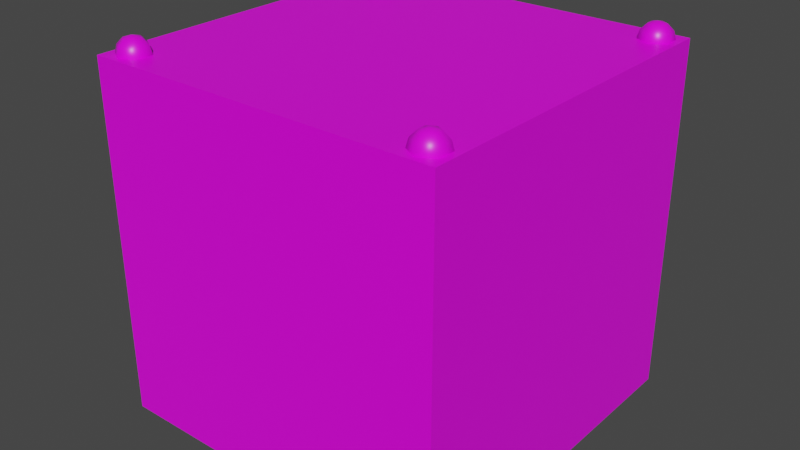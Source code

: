 # Source: rainbow_orange.blend  (saved by Blender 4.2.66; exported with 4.5.12 LTS)
import bpy
from mathutils import Matrix  # noqa: F401  (used for matrix-valued properties, if any)

bpy.ops.wm.read_factory_settings(use_empty=True)
scene = bpy.context.scene
scene.name = 'Scene'

# ---- collections
col_collection = bpy.data.collections.new('Collection'); scene.collection.children.link(col_collection)

# ---- images (referenced by path relative to the original .blend; pixels are not part of the script)
import os
ASSET_DIR = os.environ.get("B2B_ASSET_DIR", "")  # directory of the original .blend (textures are referenced by path, not embedded)
HERE = os.path.dirname(os.path.abspath(__file__))  # packed textures are extracted next to this script under _unpacked/

def load_image(name, relpath, width, height, colorspace="sRGB"):
    """Load a texture the original file referenced (path relative to the .blend, or extracted next to this script)."""
    p = next((c for c in (os.path.join(HERE, relpath), os.path.join(ASSET_DIR, relpath)) if relpath and os.path.exists(c)), "")
    if p:
        img = bpy.data.images.load(p, check_existing=True)
        img.name = name
    else:  # same state as the original file: an image datablock whose file is absent (Cycles renders it pink)
        img = bpy.data.images.new(name, width, height)
        img.source = "FILE"
        img.filepath = "//" + (relpath or name)
    img.colorspace_settings.name = colorspace
    return img
img_carry_vault_tex_png = load_image('carry_vault_tex.png', 'carry_vault_tex.png', 1024, 1024, 'sRGB')

# ---- materials (node trees are filled in below, after node groups)
mat_carry_vault_material = bpy.data.materials.new('carry_vault_material')
mat_carry_vault_material.alpha_threshold = 0.0
mat_carry_vault_material.use_transparent_shadow = False
mat_carry_vault_material.line_color = (0.0, 0.0, 0.0, 1.0)

# ---- material node trees
mat_carry_vault_material.use_nodes = True; mat_carry_vault_material.node_tree.nodes.clear()
_N = mat_carry_vault_material.node_tree.nodes; _L = mat_carry_vault_material.node_tree.links
n0 = _N.new('ShaderNodeOutputMaterial'); n0.name = 'Material Output'; n0.location = (300, 300)
n1 = _N.new('ShaderNodeBsdfPrincipled'); n1.name = 'Principled BSDF'; n1.location = (10, 300)
n1.distribution = 'GGX'
n1.subsurface_method = 'RANDOM_WALK_SKIN'
n1.inputs[2].default_value = 0.4
n1.inputs[3].default_value = 1.45
n1.inputs[27].default_value = (0.0, 0.0, 0.0, 1.0)
n1.inputs[28].default_value = 1.0
n2 = _N.new('ShaderNodeTexImage'); n2.name = '画像テクスチャ'; n2.location = (-280, 280)
n2.image = img_carry_vault_tex_png
_L.new(n1.outputs[0], n0.inputs[0])
_L.new(n2.outputs[0], n1.inputs[0])
n0.is_active_output = True

# ---- world
world_world = bpy.data.worlds.new('World'); scene.world = world_world
world_world.use_nodes = True; world_world.node_tree.nodes.clear()
_N = world_world.node_tree.nodes; _L = world_world.node_tree.links
n0 = _N.new('ShaderNodeOutputWorld'); n0.name = 'World Output'; n0.location = (300, 300)
n1 = _N.new('ShaderNodeBackground'); n1.name = 'Background'; n1.location = (10, 300)
n1.inputs[0].default_value = (0.05088, 0.05088, 0.05088, 1.0)
_L.new(n1.outputs[0], n0.inputs[0])
n0.is_active_output = True
world_world.color = (0.05088, 0.05088, 0.05088)
world_world.use_sun_shadow = False
world_world.sun_shadow_jitter_overblur = 0.0

# ---- meshes
me_cube = bpy.data.meshes.new('Cube')
me_cube.from_pydata([(0.5, 0.5, 0.0), (0.5, 0.5, -1.0), (0.44, 0.4637, 0.03988), (0.44, 0.481, 0.02255), (0.44, 0.4874, -0.001128), (0.44, 0.481, -0.0248), (0.44, 0.4637, -0.04214), (0.4605, 0.4518, 0.03988), (0.4755, 0.4605, 0.02255), (0.481, 0.4637, -0.001128), (0.4755, 0.4605, -0.0248), (0.4605, 0.4518, -0.04214), (0.4605, 0.4282, 0.03988), (0.4755, 0.4195, 0.02255), (0.481, 0.4163, -0.001128), (0.4755, 0.4195, -0.0248), (0.4605, 0.4282, -0.04214), (0.44, 0.4163, 0.03988), (0.44, 0.399, 0.02255), (0.44, 0.3926, -0.001128), (0.44, 0.399, -0.0248), (0.44, 0.4163, -0.04214), (0.44, 0.44, -0.04848), (0.44, 0.44, 0.04623), (0.4195, 0.4282, 0.03988), (0.4045, 0.4195, 0.02255), (0.399, 0.4163, -0.001128), (0.4045, 0.4195, -0.0248), (0.4195, 0.4282, -0.04214), (0.0, 0.0, -1.0), (0.0, 0.0, 0.0), (0.4195, 0.4518, 0.03988), (0.4045, 0.4605, 0.02255), (0.399, 0.4637, -0.001128), (0.4045, 0.4605, -0.0248), (0.4195, 0.4518, -0.04214), (0.0, 0.5, 0.0), (0.0, 0.5, -1.0), (0.5, 0.0, -1.0), (0.5, 0.0, 0.0), (-0.5, 0.5, 0.0), (-0.5, 0.5, -1.0), (-0.44, 0.4637, 0.03988), (-0.44, 0.481, 0.02255), (-0.44, 0.4874, -0.001128), (-0.44, 0.481, -0.0248), (-0.44, 0.4637, -0.04214), (-0.4605, 0.4518, 0.03988), (-0.4755, 0.4605, 0.02255), (-0.481, 0.4637, -0.001128), (-0.4755, 0.4605, -0.0248), (-0.4605, 0.4518, -0.04214), (-0.4605, 0.4282, 0.03988), (-0.4755, 0.4195, 0.02255), (-0.481, 0.4163, -0.001128), (-0.4755, 0.4195, -0.0248), (-0.4605, 0.4282, -0.04214), (-0.44, 0.4163, 0.03988), (-0.44, 0.399, 0.02255), (-0.44, 0.3926, -0.001128), (-0.44, 0.399, -0.0248), (-0.44, 0.4163, -0.04214), (-0.44, 0.44, -0.04848), (-0.44, 0.44, 0.04623), (-0.4195, 0.4282, 0.03988), (-0.4045, 0.4195, 0.02255), (-0.399, 0.4163, -0.001128), (-0.4045, 0.4195, -0.0248), (-0.4195, 0.4282, -0.04214), (-0.4195, 0.4518, 0.03988), (-0.4045, 0.4605, 0.02255), (-0.399, 0.4637, -0.001128), (-0.4045, 0.4605, -0.0248), (-0.4195, 0.4518, -0.04214), (-0.5, 0.0, -1.0), (-0.5, 0.0, 0.0), (0.5, -0.5, 0.0), (0.5, -0.5, -1.0), (0.44, -0.4637, 0.03988), (0.44, -0.481, 0.02255), (0.44, -0.4874, -0.001128), (0.44, -0.481, -0.0248), (0.44, -0.4637, -0.04214), (0.4605, -0.4518, 0.03988), (0.4755, -0.4605, 0.02255), (0.481, -0.4637, -0.001128), (0.4755, -0.4605, -0.0248), (0.4605, -0.4518, -0.04214), (0.4605, -0.4282, 0.03988), (0.4755, -0.4195, 0.02255), (0.481, -0.4163, -0.001128), (0.4755, -0.4195, -0.0248), (0.4605, -0.4282, -0.04214), (0.44, -0.4163, 0.03988), (0.44, -0.399, 0.02255), (0.44, -0.3926, -0.001128), (0.44, -0.399, -0.0248), (0.44, -0.4163, -0.04214), (0.44, -0.44, -0.04848), (0.44, -0.44, 0.04623), (0.4195, -0.4282, 0.03988), (0.4045, -0.4195, 0.02255), (0.399, -0.4163, -0.001128), (0.4045, -0.4195, -0.0248), (0.4195, -0.4282, -0.04214), (0.4195, -0.4518, 0.03988), (0.4045, -0.4605, 0.02255), (0.399, -0.4637, -0.001128), (0.4045, -0.4605, -0.0248), (0.4195, -0.4518, -0.04214), (0.0, -0.5, 0.0), (0.0, -0.5, -1.0), (-0.5, -0.5, 0.0), (-0.5, -0.5, -1.0), (-0.44, -0.4637, 0.03988), (-0.44, -0.481, 0.02255), (-0.44, -0.4874, -0.001128), (-0.44, -0.481, -0.0248), (-0.44, -0.4637, -0.04214), (-0.4605, -0.4518, 0.03988), (-0.4755, -0.4605, 0.02255), (-0.481, -0.4637, -0.001128), (-0.4755, -0.4605, -0.0248), (-0.4605, -0.4518, -0.04214), (-0.4605, -0.4282, 0.03988), (-0.4755, -0.4195, 0.02255), (-0.481, -0.4163, -0.001128), (-0.4755, -0.4195, -0.0248), (-0.4605, -0.4282, -0.04214), (-0.44, -0.4163, 0.03988), (-0.44, -0.399, 0.02255), (-0.44, -0.3926, -0.001128), (-0.44, -0.399, -0.0248), (-0.44, -0.4163, -0.04214), (-0.44, -0.44, -0.04848), (-0.44, -0.44, 0.04623), (-0.4195, -0.4282, 0.03988), (-0.4045, -0.4195, 0.02255), (-0.399, -0.4163, -0.001128), (-0.4045, -0.4195, -0.0248), (-0.4195, -0.4282, -0.04214), (-0.4195, -0.4518, 0.03988), (-0.4045, -0.4605, 0.02255), (-0.399, -0.4637, -0.001128), (-0.4045, -0.4605, -0.0248), (-0.4195, -0.4518, -0.04214)], [], [(37, 36, 0, 1), (3, 2, 7, 8), (6, 5, 10, 11), (4, 3, 8, 9), (2, 23, 7), (22, 6, 11), (5, 4, 9, 10), (11, 10, 15, 16), (9, 8, 13, 14), (7, 23, 12), (22, 11, 16), (10, 9, 14, 15), (8, 7, 12, 13), (16, 15, 20, 21), (14, 13, 18, 19), (12, 23, 17), (22, 16, 21), (15, 14, 19, 20), (13, 12, 17, 18), (19, 18, 25, 26), (17, 23, 24), (22, 21, 28), (20, 19, 26, 27), (18, 17, 24, 25), (21, 20, 27, 28), (24, 23, 31), (22, 28, 35), (27, 26, 33, 34), (25, 24, 31, 32), (28, 27, 34, 35), (26, 25, 32, 33), (22, 35, 6), (34, 33, 4, 5), (32, 31, 2, 3), (35, 34, 5, 6), (33, 32, 3, 4), (31, 23, 2), (1, 0, 39, 38), (37, 1, 38, 29), (0, 36, 30, 39), (37, 41, 40, 36), (43, 48, 47, 42), (46, 51, 50, 45), (44, 49, 48, 43), (42, 47, 63), (62, 51, 46), (45, 50, 49, 44), (51, 56, 55, 50), (49, 54, 53, 48), (47, 52, 63), (62, 56, 51), (50, 55, 54, 49), (48, 53, 52, 47), (56, 61, 60, 55), (54, 59, 58, 53), (52, 57, 63), (62, 61, 56), (55, 60, 59, 54), (53, 58, 57, 52), (59, 66, 65, 58), (57, 64, 63), (62, 68, 61), (60, 67, 66, 59), (58, 65, 64, 57), (61, 68, 67, 60), (64, 69, 63), (62, 73, 68), (67, 72, 71, 66), (65, 70, 69, 64), (68, 73, 72, 67), (66, 71, 70, 65), (62, 46, 73), (72, 45, 44, 71), (70, 43, 42, 69), (73, 46, 45, 72), (71, 44, 43, 70), (69, 42, 63), (41, 74, 75, 40), (37, 29, 74, 41), (40, 75, 30, 36), (111, 77, 76, 110), (79, 84, 83, 78), (82, 87, 86, 81), (80, 85, 84, 79), (78, 83, 99), (98, 87, 82), (81, 86, 85, 80), (87, 92, 91, 86), (85, 90, 89, 84), (83, 88, 99), (98, 92, 87), (86, 91, 90, 85), (84, 89, 88, 83), (92, 97, 96, 91), (90, 95, 94, 89), (88, 93, 99), (98, 97, 92), (91, 96, 95, 90), (89, 94, 93, 88), (95, 102, 101, 94), (93, 100, 99), (98, 104, 97), (96, 103, 102, 95), (94, 101, 100, 93), (97, 104, 103, 96), (100, 105, 99), (98, 109, 104), (103, 108, 107, 102), (101, 106, 105, 100), (104, 109, 108, 103), (102, 107, 106, 101), (98, 82, 109), (108, 81, 80, 107), (106, 79, 78, 105), (109, 82, 81, 108), (107, 80, 79, 106), (105, 78, 99), (77, 38, 39, 76), (111, 29, 38, 77), (76, 39, 30, 110), (111, 110, 112, 113), (115, 114, 119, 120), (118, 117, 122, 123), (116, 115, 120, 121), (114, 135, 119), (134, 118, 123), (117, 116, 121, 122), (123, 122, 127, 128), (121, 120, 125, 126), (119, 135, 124), (134, 123, 128), (122, 121, 126, 127), (120, 119, 124, 125), (128, 127, 132, 133), (126, 125, 130, 131), (124, 135, 129), (134, 128, 133), (127, 126, 131, 132), (125, 124, 129, 130), (131, 130, 137, 138), (129, 135, 136), (134, 133, 140), (132, 131, 138, 139), (130, 129, 136, 137), (133, 132, 139, 140), (136, 135, 141), (134, 140, 145), (139, 138, 143, 144), (137, 136, 141, 142), (140, 139, 144, 145), (138, 137, 142, 143), (134, 145, 118), (144, 143, 116, 117), (142, 141, 114, 115), (145, 144, 117, 118), (143, 142, 115, 116), (141, 135, 114), (113, 112, 75, 74), (111, 113, 74, 29), (112, 110, 30, 75)])
me_cube.polygons.foreach_set('use_smooth', [True] * 160)
_k = set([(0, 1), (0, 36), (0, 39), (1, 37), (1, 38), (36, 40), (37, 41), (38, 77), (39, 76), (40, 41), (40, 75), (41, 74), (74, 113), (75, 112), (76, 77), (76, 110), (77, 111), (110, 112), (111, 113), (112, 113)])
me_cube.attributes.new('sharp_edge', 'BOOLEAN', 'EDGE').data.foreach_set('value', [ (min(e.vertices), max(e.vertices)) in _k for e in me_cube.edges])
_uv = me_cube.uv_layers.new(name='UVMap')
_uv.uv.foreach_set('vector', [0.1597, 0.6654, 0.1491, 0.6654, 0.1491, 0.6601, 0.1597, 0.6601, 0.1504, 0.7764, 0.1492, 0.7773, 0.1472, 0.7761, 0.1483, 0.7734, 0.1542, 0.7768, 0.1528, 0.7762, 0.154, 0.7724, 0.1564, 0.775, 0.1515, 0.7761, 0.1504, 0.7764, 0.1483, 0.7734, 0.1508, 0.7719, 0.1492, 0.7773, 0.1476, 0.7796, 0.1472, 0.7761, 0.1561, 0.779, 0.1542, 0.7768, 0.1564, 0.775, 0.1528, 0.7762, 0.1515, 0.7761, 0.1508, 0.7719, 0.154, 0.7724, 0.1564, 0.7825, 0.1554, 0.7851, 0.1533, 0.7822, 0.1544, 0.7814, 0.1529, 0.7866, 0.1497, 0.7862, 0.1509, 0.7824, 0.1522, 0.7825, 0.1474, 0.7836, 0.1476, 0.7796, 0.1495, 0.7818, 0.1561, 0.779, 0.1564, 0.7825, 0.1544, 0.7814, 0.1554, 0.7851, 0.1529, 0.7866, 0.1522, 0.7825, 0.1533, 0.7822, 0.1497, 0.7862, 0.1474, 0.7836, 0.1495, 0.7818, 0.1509, 0.7824, 0.1544, 0.7814, 0.1533, 0.7822, 0.1528, 0.7806, 0.1537, 0.7802, 0.1522, 0.7825, 0.1509, 0.7824, 0.1512, 0.7807, 0.152, 0.7807, 0.1495, 0.7818, 0.1476, 0.7796, 0.1501, 0.7805, 0.1561, 0.779, 0.1544, 0.7814, 0.1537, 0.7802, 0.1533, 0.7822, 0.1522, 0.7825, 0.152, 0.7807, 0.1528, 0.7806, 0.1509, 0.7824, 0.1495, 0.7818, 0.1501, 0.7805, 0.1512, 0.7807, 0.152, 0.7807, 0.1512, 0.7807, 0.1511, 0.7794, 0.1519, 0.7793, 0.1501, 0.7805, 0.1476, 0.7796, 0.1502, 0.7794, 0.1561, 0.779, 0.1537, 0.7802, 0.1535, 0.7792, 0.1528, 0.7806, 0.152, 0.7807, 0.1519, 0.7793, 0.1526, 0.7793, 0.1512, 0.7807, 0.1501, 0.7805, 0.1502, 0.7794, 0.1511, 0.7794, 0.1537, 0.7802, 0.1528, 0.7806, 0.1526, 0.7793, 0.1535, 0.7792, 0.1502, 0.7794, 0.1476, 0.7796, 0.1499, 0.7784, 0.1561, 0.779, 0.1535, 0.7792, 0.1536, 0.7781, 0.1526, 0.7793, 0.1519, 0.7793, 0.1517, 0.778, 0.1526, 0.778, 0.1511, 0.7794, 0.1502, 0.7794, 0.1499, 0.7784, 0.1509, 0.7781, 0.1535, 0.7792, 0.1526, 0.7793, 0.1526, 0.778, 0.1536, 0.7781, 0.1519, 0.7793, 0.1511, 0.7794, 0.1509, 0.7781, 0.1517, 0.778, 0.1561, 0.779, 0.1536, 0.7781, 0.1542, 0.7768, 0.1526, 0.778, 0.1517, 0.778, 0.1515, 0.7761, 0.1528, 0.7762, 0.1509, 0.7781, 0.1499, 0.7784, 0.1492, 0.7773, 0.1504, 0.7764, 0.1536, 0.7781, 0.1526, 0.778, 0.1528, 0.7762, 0.1542, 0.7768, 0.1517, 0.778, 0.1509, 0.7781, 0.1504, 0.7764, 0.1515, 0.7761, 0.1499, 0.7784, 0.1476, 0.7796, 0.1492, 0.7773, 0.1597, 0.6601, 0.1491, 0.6601, 0.1491, 0.6548, 0.1597, 0.6548, 0.165, 0.6601, 0.1597, 0.6601, 0.1597, 0.6548, 0.165, 0.6548, 0.1491, 0.6601, 0.1438, 0.6601, 0.1438, 0.6548, 0.1491, 0.6548, 0.1597, 0.6654, 0.1597, 0.6707, 0.1491, 0.6707, 0.1491, 0.6654, 0.1416, 0.7762, 0.1419, 0.778, 0.1408, 0.7781, 0.1402, 0.7768, 0.1452, 0.7772, 0.1445, 0.7784, 0.1435, 0.778, 0.1441, 0.7764, 0.1429, 0.7761, 0.1427, 0.7779, 0.1419, 0.778, 0.1416, 0.7762, 0.1402, 0.7768, 0.1408, 0.7781, 0.1383, 0.779, 0.1469, 0.7795, 0.1445, 0.7784, 0.1452, 0.7772, 0.1441, 0.7764, 0.1435, 0.778, 0.1427, 0.7779, 0.1429, 0.7761, 0.1445, 0.7784, 0.1443, 0.7794, 0.1433, 0.7793, 0.1435, 0.778, 0.1427, 0.7779, 0.1426, 0.7793, 0.1419, 0.7793, 0.1419, 0.778, 0.1408, 0.7781, 0.1409, 0.7792, 0.1383, 0.779, 0.1469, 0.7795, 0.1443, 0.7794, 0.1445, 0.7784, 0.1435, 0.778, 0.1433, 0.7793, 0.1426, 0.7793, 0.1427, 0.7779, 0.1419, 0.778, 0.1419, 0.7793, 0.1409, 0.7792, 0.1408, 0.7781, 0.1443, 0.7794, 0.1444, 0.7805, 0.1433, 0.7806, 0.1433, 0.7793, 0.1426, 0.7793, 0.1425, 0.7807, 0.1417, 0.7806, 0.1419, 0.7793, 0.1409, 0.7792, 0.1407, 0.7803, 0.1383, 0.779, 0.1469, 0.7795, 0.1444, 0.7805, 0.1443, 0.7794, 0.1433, 0.7793, 0.1433, 0.7806, 0.1425, 0.7807, 0.1426, 0.7793, 0.1419, 0.7793, 0.1417, 0.7806, 0.1407, 0.7803, 0.1409, 0.7792, 0.1425, 0.7807, 0.1424, 0.7825, 0.1412, 0.7823, 0.1417, 0.7806, 0.1407, 0.7803, 0.14, 0.7814, 0.1383, 0.779, 0.1469, 0.7795, 0.145, 0.7817, 0.1444, 0.7805, 0.1433, 0.7806, 0.1436, 0.7824, 0.1424, 0.7825, 0.1425, 0.7807, 0.1417, 0.7806, 0.1412, 0.7823, 0.14, 0.7814, 0.1407, 0.7803, 0.1444, 0.7805, 0.145, 0.7817, 0.1436, 0.7824, 0.1433, 0.7806, 0.14, 0.7814, 0.1378, 0.7827, 0.1383, 0.779, 0.1469, 0.7795, 0.1472, 0.7834, 0.145, 0.7817, 0.1436, 0.7824, 0.1449, 0.786, 0.1419, 0.7865, 0.1424, 0.7825, 0.1412, 0.7823, 0.1394, 0.7852, 0.1378, 0.7827, 0.14, 0.7814, 0.145, 0.7817, 0.1472, 0.7834, 0.1449, 0.786, 0.1436, 0.7824, 0.1424, 0.7825, 0.1419, 0.7865, 0.1394, 0.7852, 0.1412, 0.7823, 0.1469, 0.7795, 0.1452, 0.7772, 0.1472, 0.7761, 0.1461, 0.7734, 0.1441, 0.7764, 0.1429, 0.7761, 0.1436, 0.7719, 0.1404, 0.7723, 0.1416, 0.7762, 0.1402, 0.7768, 0.138, 0.775, 0.1472, 0.7761, 0.1452, 0.7772, 0.1441, 0.7764, 0.1461, 0.7734, 0.1436, 0.7719, 0.1429, 0.7761, 0.1416, 0.7762, 0.1404, 0.7723, 0.138, 0.775, 0.1402, 0.7768, 0.1383, 0.779, 0.1703, 0.6601, 0.1703, 0.6548, 0.1809, 0.6548, 0.1809, 0.6601, 0.165, 0.6601, 0.165, 0.6548, 0.1703, 0.6548, 0.1703, 0.6601, 0.1385, 0.6601, 0.1385, 0.6548, 0.1438, 0.6548, 0.1438, 0.6601, 0.1597, 0.6442, 0.1597, 0.6495, 0.1491, 0.6495, 0.1491, 0.6442, 0.1602, 0.7805, 0.1596, 0.7821, 0.1585, 0.7813, 0.1592, 0.7801, 0.1629, 0.7804, 0.1635, 0.7817, 0.162, 0.7823, 0.1618, 0.7806, 0.161, 0.7806, 0.1608, 0.7824, 0.1596, 0.7821, 0.1602, 0.7805, 0.1592, 0.7801, 0.1585, 0.7813, 0.1568, 0.7789, 0.1654, 0.7795, 0.1635, 0.7817, 0.1629, 0.7804, 0.1618, 0.7806, 0.162, 0.7823, 0.1608, 0.7824, 0.161, 0.7806, 0.1635, 0.7817, 0.1657, 0.7835, 0.1632, 0.7862, 0.162, 0.7823, 0.1608, 0.7824, 0.16, 0.7866, 0.1575, 0.7851, 0.1596, 0.7821, 0.1585, 0.7813, 0.1565, 0.7824, 0.1568, 0.7789, 0.1654, 0.7795, 0.1657, 0.7835, 0.1635, 0.7817, 0.162, 0.7823, 0.1632, 0.7862, 0.16, 0.7866, 0.1608, 0.7824, 0.1596, 0.7821, 0.1575, 0.7851, 0.1565, 0.7824, 0.1585, 0.7813, 0.1657, 0.776, 0.1637, 0.7772, 0.1626, 0.7763, 0.1646, 0.7734, 0.1621, 0.7719, 0.1614, 0.776, 0.1602, 0.7761, 0.159, 0.7724, 0.1566, 0.7749, 0.1588, 0.7767, 0.1568, 0.7789, 0.1654, 0.7795, 0.1637, 0.7772, 0.1657, 0.776, 0.1646, 0.7734, 0.1626, 0.7763, 0.1614, 0.776, 0.1621, 0.7719, 0.159, 0.7724, 0.1602, 0.7761, 0.1588, 0.7767, 0.1566, 0.7749, 0.1614, 0.776, 0.1612, 0.7778, 0.1604, 0.7779, 0.1602, 0.7761, 0.1588, 0.7767, 0.1594, 0.778, 0.1568, 0.7789, 0.1654, 0.7795, 0.163, 0.7783, 0.1637, 0.7772, 0.1626, 0.7763, 0.162, 0.778, 0.1612, 0.7778, 0.1614, 0.776, 0.1602, 0.7761, 0.1604, 0.7779, 0.1594, 0.778, 0.1588, 0.7767, 0.1637, 0.7772, 0.163, 0.7783, 0.162, 0.778, 0.1626, 0.7763, 0.1594, 0.778, 0.1594, 0.7791, 0.1568, 0.7789, 0.1654, 0.7795, 0.1628, 0.7793, 0.163, 0.7783, 0.162, 0.778, 0.1618, 0.7792, 0.1611, 0.7792, 0.1612, 0.7778, 0.1604, 0.7779, 0.1604, 0.7792, 0.1594, 0.7791, 0.1594, 0.778, 0.163, 0.7783, 0.1628, 0.7793, 0.1618, 0.7792, 0.162, 0.778, 0.1612, 0.7778, 0.1611, 0.7792, 0.1604, 0.7792, 0.1604, 0.7779, 0.1654, 0.7795, 0.1629, 0.7804, 0.1628, 0.7793, 0.1618, 0.7792, 0.1618, 0.7806, 0.161, 0.7806, 0.1611, 0.7792, 0.1604, 0.7792, 0.1602, 0.7805, 0.1592, 0.7801, 0.1594, 0.7791, 0.1628, 0.7793, 0.1629, 0.7804, 0.1618, 0.7806, 0.1618, 0.7792, 0.1611, 0.7792, 0.161, 0.7806, 0.1602, 0.7805, 0.1604, 0.7792, 0.1594, 0.7791, 0.1592, 0.7801, 0.1568, 0.7789, 0.1597, 0.6495, 0.1597, 0.6548, 0.1491, 0.6548, 0.1491, 0.6495, 0.165, 0.6495, 0.165, 0.6548, 0.1597, 0.6548, 0.1597, 0.6495, 0.1491, 0.6495, 0.1491, 0.6548, 0.1438, 0.6548, 0.1438, 0.6495, 0.1597, 0.6442, 0.1491, 0.6442, 0.1491, 0.6389, 0.1597, 0.6389, 0.1695, 0.7805, 0.1684, 0.7804, 0.1686, 0.7793, 0.1695, 0.7792, 0.1721, 0.7802, 0.1711, 0.7805, 0.1709, 0.7792, 0.1719, 0.7791, 0.1703, 0.7806, 0.1695, 0.7805, 0.1695, 0.7792, 0.1702, 0.7792, 0.1684, 0.7804, 0.166, 0.7795, 0.1686, 0.7793, 0.1745, 0.779, 0.1721, 0.7802, 0.1719, 0.7791, 0.1711, 0.7805, 0.1703, 0.7806, 0.1702, 0.7792, 0.1709, 0.7792, 0.1719, 0.7791, 0.1709, 0.7792, 0.1709, 0.7779, 0.172, 0.778, 0.1702, 0.7792, 0.1695, 0.7792, 0.1693, 0.778, 0.1701, 0.7779, 0.1686, 0.7793, 0.166, 0.7795, 0.1684, 0.7783, 0.1745, 0.779, 0.1719, 0.7791, 0.172, 0.778, 0.1709, 0.7792, 0.1702, 0.7792, 0.1701, 0.7779, 0.1709, 0.7779, 0.1695, 0.7792, 0.1686, 0.7793, 0.1684, 0.7783, 0.1693, 0.778, 0.172, 0.778, 0.1709, 0.7779, 0.1712, 0.7761, 0.1726, 0.7768, 0.1701, 0.7779, 0.1693, 0.778, 0.1688, 0.7763, 0.1699, 0.776, 0.1684, 0.7783, 0.166, 0.7795, 0.1677, 0.7772, 0.1745, 0.779, 0.172, 0.778, 0.1726, 0.7768, 0.1709, 0.7779, 0.1701, 0.7779, 0.1699, 0.776, 0.1712, 0.7761, 0.1693, 0.778, 0.1684, 0.7783, 0.1677, 0.7772, 0.1688, 0.7763, 0.1699, 0.776, 0.1688, 0.7763, 0.1667, 0.7734, 0.1693, 0.7719, 0.1677, 0.7772, 0.166, 0.7795, 0.1657, 0.776, 0.1745, 0.779, 0.1726, 0.7768, 0.1748, 0.775, 0.1712, 0.7761, 0.1699, 0.776, 0.1693, 0.7719, 0.1724, 0.7723, 0.1688, 0.7763, 0.1677, 0.7772, 0.1657, 0.776, 0.1667, 0.7734, 0.1726, 0.7768, 0.1712, 0.7761, 0.1724, 0.7723, 0.1748, 0.775, 0.1658, 0.7832, 0.166, 0.7795, 0.1678, 0.7816, 0.1745, 0.779, 0.1748, 0.7825, 0.1727, 0.7813, 0.1737, 0.7852, 0.1709, 0.7868, 0.1704, 0.7824, 0.1716, 0.7821, 0.1676, 0.7862, 0.1658, 0.7832, 0.1678, 0.7816, 0.1692, 0.7822, 0.1748, 0.7825, 0.1737, 0.7852, 0.1716, 0.7821, 0.1727, 0.7813, 0.1709, 0.7868, 0.1676, 0.7862, 0.1692, 0.7822, 0.1704, 0.7824, 0.1745, 0.779, 0.1727, 0.7813, 0.1721, 0.7802, 0.1716, 0.7821, 0.1704, 0.7824, 0.1703, 0.7806, 0.1711, 0.7805, 0.1692, 0.7822, 0.1678, 0.7816, 0.1684, 0.7804, 0.1695, 0.7805, 0.1727, 0.7813, 0.1716, 0.7821, 0.1711, 0.7805, 0.1721, 0.7802, 0.1704, 0.7824, 0.1692, 0.7822, 0.1695, 0.7805, 0.1703, 0.7806, 0.1678, 0.7816, 0.166, 0.7795, 0.1684, 0.7804, 0.1703, 0.6495, 0.1809, 0.6495, 0.1809, 0.6548, 0.1703, 0.6548, 0.165, 0.6495, 0.1703, 0.6495, 0.1703, 0.6548, 0.165, 0.6548, 0.1385, 0.6495, 0.1438, 0.6495, 0.1438, 0.6548, 0.1385, 0.6548])
me_cube.materials.append(mat_carry_vault_material)
me_cube.use_mirror_vertex_groups = False
me_cube.update()

# ---- objects
ob_mesh = bpy.data.objects.new('Mesh', me_cube)

# ---- transforms, parenting, visibility, modifiers, constraints
ob_mesh.location = (0.0, 0.0, 0.0)
ob_mesh.lock_rotations_4d = False
ob_mesh.empty_display_type = 'ARROWS'
ob_mesh.lineart.crease_threshold = 0.0

# ---- collection membership
col_collection.objects.link(ob_mesh)

# ---- scene / render settings (as saved in the file)
scene.frame_start = 1; scene.frame_end = 250; scene.frame_set(1)
scene.render.engine = 'BLENDER_EEVEE_NEXT'
scene.cycles.sampling_pattern = 'TABULATED_SOBOL'
scene.cycles.use_light_tree = False
scene.view_settings.view_transform = 'Filmic'
bpy.context.view_layer.update()

# ---- added for rendering (the .blend has no active camera and no usable light): camera, sun
cam_auto = bpy.data.cameras.new('AutoCamera')
cam_auto.lens = 50.0
cam_auto.sensor_width = 36.0
cam_auto.clip_end = 1000.0
ob_auto_camera = bpy.data.objects.new('AutoCamera', cam_auto)
scene.collection.objects.link(ob_auto_camera)
ob_auto_camera.location = (1.6276, -1.95312, 0.825197)
ob_auto_camera.rotation_euler = (1.09748, -7.21219e-08, 0.694738)
scene.camera = ob_auto_camera
light_auto_sun = bpy.data.lights.new('AutoSun', 'SUN')
light_auto_sun.energy = 3.0
light_auto_sun.angle = 0.0523599
ob_auto_sun = bpy.data.objects.new('AutoSun', light_auto_sun)
scene.collection.objects.link(ob_auto_sun)
ob_auto_sun.rotation_euler = (0.872665, 0.174533, 0.523599)
bpy.context.view_layer.update()
